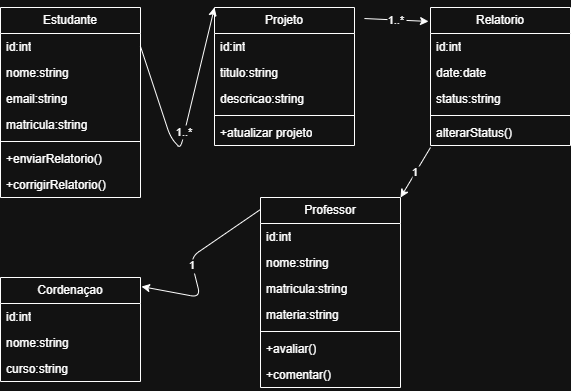

The diagram above was exported from draw.io. Its source (the exported page's mxGraphModel, read from the mxfile embedded in the PNG):
<mxGraphModel dx="928" dy="524" grid="1" gridSize="10" guides="1" tooltips="1" connect="1" arrows="1" fold="1" page="1" pageScale="1" pageWidth="827" pageHeight="1169" math="0" shadow="0">
  <root>
    <mxCell id="0" />
    <mxCell id="1" parent="0" />
    <mxCell id="24" value="1..*" style="exitX=1;exitY=0.5;exitDx=0;exitDy=0;entryX=0;entryY=0;entryDx=0;entryDy=0;" parent="1" source="wqyg-dZk-gGSGG1cdjrv-27" target="m3NSmTM3FE5huqOxt3Il-39" edge="1">
      <mxGeometry relative="1" as="geometry">
        <Array as="points">
          <mxPoint x="230" y="290" />
          <mxPoint x="240" y="301" />
        </Array>
      </mxGeometry>
    </mxCell>
    <mxCell id="25" value="1..*" style="exitX=1.071;exitY=0.08;exitDx=0;exitDy=0;exitPerimeter=0;entryX=-0.014;entryY=0.101;entryDx=0;entryDy=0;entryPerimeter=0;" parent="1" source="m3NSmTM3FE5huqOxt3Il-39" target="m3NSmTM3FE5huqOxt3Il-44" edge="1">
      <mxGeometry relative="1" as="geometry" />
    </mxCell>
    <mxCell id="26" value="1" style="exitX=0;exitY=1.077;exitDx=0;exitDy=0;exitPerimeter=0;entryX=1;entryY=0;entryDx=0;entryDy=0;" parent="1" source="m3NSmTM3FE5huqOxt3Il-48" target="m3NSmTM3FE5huqOxt3Il-50" edge="1">
      <mxGeometry relative="1" as="geometry" />
    </mxCell>
    <mxCell id="wqyg-dZk-gGSGG1cdjrv-26" value="Estudante" style="swimlane;fontStyle=0;childLayout=stackLayout;horizontal=1;startSize=26;fillColor=none;horizontalStack=0;resizeParent=1;resizeParentMax=0;resizeLast=0;collapsible=1;marginBottom=0;whiteSpace=wrap;html=1;" vertex="1" parent="1">
      <mxGeometry x="60" y="160" width="140" height="190" as="geometry" />
    </mxCell>
    <mxCell id="wqyg-dZk-gGSGG1cdjrv-27" value="id:int" style="text;strokeColor=none;fillColor=none;align=left;verticalAlign=top;spacingLeft=4;spacingRight=4;overflow=hidden;rotatable=0;points=[[0,0.5],[1,0.5]];portConstraint=eastwest;whiteSpace=wrap;html=1;" vertex="1" parent="wqyg-dZk-gGSGG1cdjrv-26">
      <mxGeometry y="26" width="140" height="26" as="geometry" />
    </mxCell>
    <mxCell id="wqyg-dZk-gGSGG1cdjrv-28" value="nome:string" style="text;strokeColor=none;fillColor=none;align=left;verticalAlign=top;spacingLeft=4;spacingRight=4;overflow=hidden;rotatable=0;points=[[0,0.5],[1,0.5]];portConstraint=eastwest;whiteSpace=wrap;html=1;" vertex="1" parent="wqyg-dZk-gGSGG1cdjrv-26">
      <mxGeometry y="52" width="140" height="26" as="geometry" />
    </mxCell>
    <mxCell id="wqyg-dZk-gGSGG1cdjrv-29" value="email:string" style="text;strokeColor=none;fillColor=none;align=left;verticalAlign=top;spacingLeft=4;spacingRight=4;overflow=hidden;rotatable=0;points=[[0,0.5],[1,0.5]];portConstraint=eastwest;whiteSpace=wrap;html=1;" vertex="1" parent="wqyg-dZk-gGSGG1cdjrv-26">
      <mxGeometry y="78" width="140" height="26" as="geometry" />
    </mxCell>
    <mxCell id="m3NSmTM3FE5huqOxt3Il-37" value="matricula:string" style="text;strokeColor=none;fillColor=none;align=left;verticalAlign=top;spacingLeft=4;spacingRight=4;overflow=hidden;rotatable=0;points=[[0,0.5],[1,0.5]];portConstraint=eastwest;whiteSpace=wrap;html=1;" vertex="1" parent="wqyg-dZk-gGSGG1cdjrv-26">
      <mxGeometry y="104" width="140" height="26" as="geometry" />
    </mxCell>
    <mxCell id="m3NSmTM3FE5huqOxt3Il-62" value="" style="line;strokeWidth=1;fillColor=none;align=left;verticalAlign=middle;spacingTop=-1;spacingLeft=3;spacingRight=3;rotatable=0;labelPosition=right;points=[];portConstraint=eastwest;strokeColor=inherit;" vertex="1" parent="wqyg-dZk-gGSGG1cdjrv-26">
      <mxGeometry y="130" width="140" height="8" as="geometry" />
    </mxCell>
    <mxCell id="m3NSmTM3FE5huqOxt3Il-60" value="+enviarRelatorio()" style="text;strokeColor=none;fillColor=none;align=left;verticalAlign=top;spacingLeft=4;spacingRight=4;overflow=hidden;rotatable=0;points=[[0,0.5],[1,0.5]];portConstraint=eastwest;whiteSpace=wrap;html=1;" vertex="1" parent="wqyg-dZk-gGSGG1cdjrv-26">
      <mxGeometry y="138" width="140" height="26" as="geometry" />
    </mxCell>
    <mxCell id="m3NSmTM3FE5huqOxt3Il-61" value="+corrigirRelatorio()" style="text;strokeColor=none;fillColor=none;align=left;verticalAlign=top;spacingLeft=4;spacingRight=4;overflow=hidden;rotatable=0;points=[[0,0.5],[1,0.5]];portConstraint=eastwest;whiteSpace=wrap;html=1;" vertex="1" parent="wqyg-dZk-gGSGG1cdjrv-26">
      <mxGeometry y="164" width="140" height="26" as="geometry" />
    </mxCell>
    <mxCell id="m3NSmTM3FE5huqOxt3Il-39" value="Projeto" style="swimlane;fontStyle=0;childLayout=stackLayout;horizontal=1;startSize=26;fillColor=none;horizontalStack=0;resizeParent=1;resizeParentMax=0;resizeLast=0;collapsible=1;marginBottom=0;whiteSpace=wrap;html=1;" vertex="1" parent="1">
      <mxGeometry x="274" y="160" width="140" height="138" as="geometry" />
    </mxCell>
    <mxCell id="m3NSmTM3FE5huqOxt3Il-40" value="id:int" style="text;strokeColor=none;fillColor=none;align=left;verticalAlign=top;spacingLeft=4;spacingRight=4;overflow=hidden;rotatable=0;points=[[0,0.5],[1,0.5]];portConstraint=eastwest;whiteSpace=wrap;html=1;" vertex="1" parent="m3NSmTM3FE5huqOxt3Il-39">
      <mxGeometry y="26" width="140" height="26" as="geometry" />
    </mxCell>
    <mxCell id="m3NSmTM3FE5huqOxt3Il-41" value="titulo:string" style="text;strokeColor=none;fillColor=none;align=left;verticalAlign=top;spacingLeft=4;spacingRight=4;overflow=hidden;rotatable=0;points=[[0,0.5],[1,0.5]];portConstraint=eastwest;whiteSpace=wrap;html=1;" vertex="1" parent="m3NSmTM3FE5huqOxt3Il-39">
      <mxGeometry y="52" width="140" height="26" as="geometry" />
    </mxCell>
    <mxCell id="m3NSmTM3FE5huqOxt3Il-42" value="descricao:string" style="text;strokeColor=none;fillColor=none;align=left;verticalAlign=top;spacingLeft=4;spacingRight=4;overflow=hidden;rotatable=0;points=[[0,0.5],[1,0.5]];portConstraint=eastwest;whiteSpace=wrap;html=1;" vertex="1" parent="m3NSmTM3FE5huqOxt3Il-39">
      <mxGeometry y="78" width="140" height="26" as="geometry" />
    </mxCell>
    <mxCell id="Bg-QdrhW8oSfj-07WEFm-30" value="" style="line;strokeWidth=1;fillColor=none;align=left;verticalAlign=middle;spacingTop=-1;spacingLeft=3;spacingRight=3;rotatable=0;labelPosition=right;points=[];portConstraint=eastwest;strokeColor=inherit;" vertex="1" parent="m3NSmTM3FE5huqOxt3Il-39">
      <mxGeometry y="104" width="140" height="8" as="geometry" />
    </mxCell>
    <mxCell id="Bg-QdrhW8oSfj-07WEFm-29" value="+atualizar projeto" style="text;strokeColor=none;fillColor=none;align=left;verticalAlign=top;spacingLeft=4;spacingRight=4;overflow=hidden;rotatable=0;points=[[0,0.5],[1,0.5]];portConstraint=eastwest;whiteSpace=wrap;html=1;" vertex="1" parent="m3NSmTM3FE5huqOxt3Il-39">
      <mxGeometry y="112" width="140" height="26" as="geometry" />
    </mxCell>
    <mxCell id="m3NSmTM3FE5huqOxt3Il-44" value="Relatorio" style="swimlane;fontStyle=0;childLayout=stackLayout;horizontal=1;startSize=26;fillColor=none;horizontalStack=0;resizeParent=1;resizeParentMax=0;resizeLast=0;collapsible=1;marginBottom=0;whiteSpace=wrap;html=1;" vertex="1" parent="1">
      <mxGeometry x="490" y="160" width="140" height="138" as="geometry" />
    </mxCell>
    <mxCell id="m3NSmTM3FE5huqOxt3Il-45" value="id:int" style="text;strokeColor=none;fillColor=none;align=left;verticalAlign=top;spacingLeft=4;spacingRight=4;overflow=hidden;rotatable=0;points=[[0,0.5],[1,0.5]];portConstraint=eastwest;whiteSpace=wrap;html=1;" vertex="1" parent="m3NSmTM3FE5huqOxt3Il-44">
      <mxGeometry y="26" width="140" height="26" as="geometry" />
    </mxCell>
    <mxCell id="m3NSmTM3FE5huqOxt3Il-46" value="date:date" style="text;strokeColor=none;fillColor=none;align=left;verticalAlign=top;spacingLeft=4;spacingRight=4;overflow=hidden;rotatable=0;points=[[0,0.5],[1,0.5]];portConstraint=eastwest;whiteSpace=wrap;html=1;" vertex="1" parent="m3NSmTM3FE5huqOxt3Il-44">
      <mxGeometry y="52" width="140" height="26" as="geometry" />
    </mxCell>
    <mxCell id="m3NSmTM3FE5huqOxt3Il-47" value="status:string" style="text;strokeColor=none;fillColor=none;align=left;verticalAlign=top;spacingLeft=4;spacingRight=4;overflow=hidden;rotatable=0;points=[[0,0.5],[1,0.5]];portConstraint=eastwest;whiteSpace=wrap;html=1;" vertex="1" parent="m3NSmTM3FE5huqOxt3Il-44">
      <mxGeometry y="78" width="140" height="26" as="geometry" />
    </mxCell>
    <mxCell id="m3NSmTM3FE5huqOxt3Il-49" value="" style="line;strokeWidth=1;fillColor=none;align=left;verticalAlign=middle;spacingTop=-1;spacingLeft=3;spacingRight=3;rotatable=0;labelPosition=right;points=[];portConstraint=eastwest;strokeColor=inherit;" vertex="1" parent="m3NSmTM3FE5huqOxt3Il-44">
      <mxGeometry y="104" width="140" height="8" as="geometry" />
    </mxCell>
    <mxCell id="m3NSmTM3FE5huqOxt3Il-48" value="alterarStatus()" style="text;strokeColor=none;fillColor=none;align=left;verticalAlign=top;spacingLeft=4;spacingRight=4;overflow=hidden;rotatable=0;points=[[0,0.5],[1,0.5]];portConstraint=eastwest;whiteSpace=wrap;html=1;" vertex="1" parent="m3NSmTM3FE5huqOxt3Il-44">
      <mxGeometry y="112" width="140" height="26" as="geometry" />
    </mxCell>
    <mxCell id="m3NSmTM3FE5huqOxt3Il-50" value="Professor" style="swimlane;fontStyle=0;childLayout=stackLayout;horizontal=1;startSize=26;fillColor=none;horizontalStack=0;resizeParent=1;resizeParentMax=0;resizeLast=0;collapsible=1;marginBottom=0;whiteSpace=wrap;html=1;" vertex="1" parent="1">
      <mxGeometry x="320" y="350" width="140" height="190" as="geometry" />
    </mxCell>
    <mxCell id="m3NSmTM3FE5huqOxt3Il-51" value="id:int" style="text;strokeColor=none;fillColor=none;align=left;verticalAlign=top;spacingLeft=4;spacingRight=4;overflow=hidden;rotatable=0;points=[[0,0.5],[1,0.5]];portConstraint=eastwest;whiteSpace=wrap;html=1;" vertex="1" parent="m3NSmTM3FE5huqOxt3Il-50">
      <mxGeometry y="26" width="140" height="26" as="geometry" />
    </mxCell>
    <mxCell id="m3NSmTM3FE5huqOxt3Il-52" value="nome:string" style="text;strokeColor=none;fillColor=none;align=left;verticalAlign=top;spacingLeft=4;spacingRight=4;overflow=hidden;rotatable=0;points=[[0,0.5],[1,0.5]];portConstraint=eastwest;whiteSpace=wrap;html=1;" vertex="1" parent="m3NSmTM3FE5huqOxt3Il-50">
      <mxGeometry y="52" width="140" height="26" as="geometry" />
    </mxCell>
    <mxCell id="m3NSmTM3FE5huqOxt3Il-59" value="matricula:string" style="text;strokeColor=none;fillColor=none;align=left;verticalAlign=top;spacingLeft=4;spacingRight=4;overflow=hidden;rotatable=0;points=[[0,0.5],[1,0.5]];portConstraint=eastwest;whiteSpace=wrap;html=1;" vertex="1" parent="m3NSmTM3FE5huqOxt3Il-50">
      <mxGeometry y="78" width="140" height="26" as="geometry" />
    </mxCell>
    <mxCell id="Bg-QdrhW8oSfj-07WEFm-31" value="materia:string" style="text;strokeColor=none;fillColor=none;align=left;verticalAlign=top;spacingLeft=4;spacingRight=4;overflow=hidden;rotatable=0;points=[[0,0.5],[1,0.5]];portConstraint=eastwest;whiteSpace=wrap;html=1;" vertex="1" parent="m3NSmTM3FE5huqOxt3Il-50">
      <mxGeometry y="104" width="140" height="26" as="geometry" />
    </mxCell>
    <mxCell id="Bg-QdrhW8oSfj-07WEFm-34" value="" style="line;strokeWidth=1;fillColor=none;align=left;verticalAlign=middle;spacingTop=-1;spacingLeft=3;spacingRight=3;rotatable=0;labelPosition=right;points=[];portConstraint=eastwest;strokeColor=inherit;" vertex="1" parent="m3NSmTM3FE5huqOxt3Il-50">
      <mxGeometry y="130" width="140" height="8" as="geometry" />
    </mxCell>
    <mxCell id="Bg-QdrhW8oSfj-07WEFm-32" value="+avaliar()" style="text;strokeColor=none;fillColor=none;align=left;verticalAlign=top;spacingLeft=4;spacingRight=4;overflow=hidden;rotatable=0;points=[[0,0.5],[1,0.5]];portConstraint=eastwest;whiteSpace=wrap;html=1;" vertex="1" parent="m3NSmTM3FE5huqOxt3Il-50">
      <mxGeometry y="138" width="140" height="26" as="geometry" />
    </mxCell>
    <mxCell id="Bg-QdrhW8oSfj-07WEFm-33" value="+comentar()" style="text;strokeColor=none;fillColor=none;align=left;verticalAlign=top;spacingLeft=4;spacingRight=4;overflow=hidden;rotatable=0;points=[[0,0.5],[1,0.5]];portConstraint=eastwest;whiteSpace=wrap;html=1;" vertex="1" parent="m3NSmTM3FE5huqOxt3Il-50">
      <mxGeometry y="164" width="140" height="26" as="geometry" />
    </mxCell>
    <mxCell id="m3NSmTM3FE5huqOxt3Il-63" value="Cordenaçao" style="swimlane;fontStyle=0;childLayout=stackLayout;horizontal=1;startSize=26;fillColor=none;horizontalStack=0;resizeParent=1;resizeParentMax=0;resizeLast=0;collapsible=1;marginBottom=0;whiteSpace=wrap;html=1;" vertex="1" parent="1">
      <mxGeometry x="60" y="430" width="140" height="104" as="geometry" />
    </mxCell>
    <mxCell id="m3NSmTM3FE5huqOxt3Il-64" value="id:int" style="text;strokeColor=none;fillColor=none;align=left;verticalAlign=top;spacingLeft=4;spacingRight=4;overflow=hidden;rotatable=0;points=[[0,0.5],[1,0.5]];portConstraint=eastwest;whiteSpace=wrap;html=1;" vertex="1" parent="m3NSmTM3FE5huqOxt3Il-63">
      <mxGeometry y="26" width="140" height="26" as="geometry" />
    </mxCell>
    <mxCell id="m3NSmTM3FE5huqOxt3Il-65" value="nome:string" style="text;strokeColor=none;fillColor=none;align=left;verticalAlign=top;spacingLeft=4;spacingRight=4;overflow=hidden;rotatable=0;points=[[0,0.5],[1,0.5]];portConstraint=eastwest;whiteSpace=wrap;html=1;" vertex="1" parent="m3NSmTM3FE5huqOxt3Il-63">
      <mxGeometry y="52" width="140" height="26" as="geometry" />
    </mxCell>
    <mxCell id="m3NSmTM3FE5huqOxt3Il-66" value="curso:string" style="text;strokeColor=none;fillColor=none;align=left;verticalAlign=top;spacingLeft=4;spacingRight=4;overflow=hidden;rotatable=0;points=[[0,0.5],[1,0.5]];portConstraint=eastwest;whiteSpace=wrap;html=1;" vertex="1" parent="m3NSmTM3FE5huqOxt3Il-63">
      <mxGeometry y="78" width="140" height="26" as="geometry" />
    </mxCell>
    <mxCell id="Bg-QdrhW8oSfj-07WEFm-38" value="1" style="entryX=1.007;entryY=0.087;entryDx=0;entryDy=0;entryPerimeter=0;exitX=0;exitY=0.063;exitDx=0;exitDy=0;exitPerimeter=0;" edge="1" parent="1" source="m3NSmTM3FE5huqOxt3Il-50" target="m3NSmTM3FE5huqOxt3Il-63">
      <mxGeometry relative="1" as="geometry">
        <mxPoint x="340" y="680" as="sourcePoint" />
        <mxPoint x="494" y="670" as="targetPoint" />
        <Array as="points">
          <mxPoint x="250" y="410" />
          <mxPoint x="260" y="450" />
        </Array>
      </mxGeometry>
    </mxCell>
  </root>
</mxGraphModel>